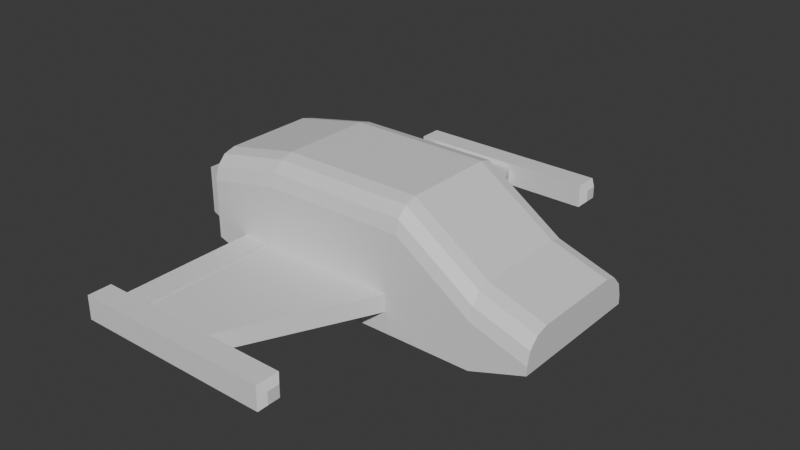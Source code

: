 # Source: temp_player.blend  (saved by Blender 4.1.24; exported with 4.5.12 LTS)
import bpy
from mathutils import Matrix  # noqa: F401  (used for matrix-valued properties, if any)

bpy.ops.wm.read_factory_settings(use_empty=True)
scene = bpy.context.scene
scene.name = 'Scene'

# ---- collections
col_collection = bpy.data.collections.new('Collection'); scene.collection.children.link(col_collection)

# ---- materials (node trees are filled in below, after node groups)
mat_material = bpy.data.materials.new('Material')
mat_material.alpha_threshold = 0.0
mat_material.use_transparent_shadow = False
mat_material.roughness = 0.5
mat_material.line_color = (0.0, 0.0, 0.0, 1.0)

# ---- material node trees
mat_material.use_nodes = True; mat_material.node_tree.nodes.clear()
_N = mat_material.node_tree.nodes; _L = mat_material.node_tree.links
n0 = _N.new('ShaderNodeOutputMaterial'); n0.name = 'Material Output'; n0.location = (300, 300)
n1 = _N.new('ShaderNodeBsdfPrincipled'); n1.name = 'Principled BSDF'; n1.location = (10, 300)
n1.inputs[3].default_value = 1.45
_L.new(n1.outputs[0], n0.inputs[0])
n0.is_active_output = True

# ---- world
world_world = bpy.data.worlds.new('World'); scene.world = world_world
world_world.use_nodes = True; world_world.node_tree.nodes.clear()
_N = world_world.node_tree.nodes; _L = world_world.node_tree.links
n0 = _N.new('ShaderNodeOutputWorld'); n0.name = 'World Output'; n0.location = (300, 300)
n1 = _N.new('ShaderNodeBackground'); n1.name = 'Background'; n1.location = (10, 300)
n1.inputs[0].default_value = (0.05088, 0.05088, 0.05088, 1.0)
_L.new(n1.outputs[0], n0.inputs[0])
n0.is_active_output = True
world_world.color = (0.05088, 0.05088, 0.05088)
world_world.use_sun_shadow = False
world_world.sun_shadow_jitter_overblur = 0.0

# ---- meshes
me_cube_002 = bpy.data.meshes.new('Cube.002')
me_cube_002.from_pydata([(-1.93, 3.336, -0.1682), (-1.93, 3.336, 0.1682), (-1.93, 3.0, -0.1682), (-1.93, 3.0, 0.1682), (1.006, 3.254, -0.0858), (0.9239, 3.336, -0.1682), (1.006, 3.254, 0.0858), (0.9239, 3.336, 0.1682), (1.006, 3.082, -0.0858), (0.9239, 3.0, -0.1682), (0.9239, 3.0, 0.1682), (1.006, 3.082, 0.0858), (-1.93, -3.336, -0.1682), (-1.93, -3.336, 0.1682), (-1.93, -3.0, -0.1682), (-1.93, -3.0, 0.1682), (1.006, -3.254, -0.0858), (0.9239, -3.336, -0.1682), (1.006, -3.254, 0.0858), (0.9239, -3.336, 0.1682), (1.006, -3.082, -0.0858), (0.9239, -3.0, -0.1682), (0.9239, -3.0, 0.1682), (1.006, -3.082, 0.0858), (0.8554, -1.0, -0.4395), (-1.145, -1.0, -0.4395), (0.8554, 1.0, -0.4395), (-1.145, 1.0, -0.4395), (1.933, -1.0, -0.4395), (1.933, 1.0, -0.4395), (-2.222, 1.0, -0.09273), (-2.222, -1.0, -0.09273), (2.728, -1.0, -0.1628), (2.728, 1.0, -0.1628), (0.8554, -1.0, 0.9605), (0.8554, -0.6483, 1.333), (0.8554, -0.9529, 1.147), (0.8554, -0.8242, 1.284), (-1.145, -0.6483, 1.333), (-1.145, -1.0, 0.9622), (-1.145, -0.8242, 1.284), (-1.145, -0.9529, 1.148), (0.8554, 0.6483, 1.333), (0.8554, 1.0, 0.9605), (0.8554, 0.8242, 1.284), (0.8554, 0.9529, 1.147), (-1.145, 1.0, 0.9622), (-1.145, 0.6483, 1.333), (-1.145, 0.9529, 1.148), (-1.145, 0.8242, 1.284), (1.933, -1.0, 0.2201), (1.933, -0.6483, 0.5947), (1.933, -0.9529, 0.4074), (1.933, -0.8242, 0.5445), (1.933, 0.6483, 0.5947), (1.933, 1.0, 0.2201), (1.933, 0.8242, 0.5445), (1.933, 0.9529, 0.4074), (-2.222, 0.6483, 1.117), (-2.222, 1.0, 0.7465), (-2.222, 0.8242, 1.068), (-2.222, 0.9529, 0.9319), (-2.222, -1.0, 0.7465), (-2.222, -0.6483, 1.117), (-2.222, -0.9529, 0.9319), (-2.222, -0.8242, 1.068), (2.728, -0.6483, 0.3307), (2.728, -1.0, -0.04379), (2.728, -0.8242, 0.2805), (2.728, -0.9529, 0.1434), (2.728, 1.0, -0.04379), (2.728, 0.6483, 0.3307), (2.728, 0.9529, 0.1434), (2.728, 0.8242, 0.2805), (-1.27, 3.0, -0.1395), (-1.27, 3.0, 0.1058), (-0.2909, 3.0, -0.1395), (-0.2909, 3.0, 0.1058), (-1.27, 1.0, -0.1395), (-1.27, 1.0, 0.1058), (0.6808, 1.0, -0.1395), (0.6808, 1.0, 0.1058), (-1.352, 3.0, -0.1395), (-1.352, 3.0, 0.1058), (-1.352, 1.0, 0.1058), (-1.352, 1.0, -0.1395), (-1.714, 3.0, -0.1395), (-1.714, 3.0, 0.1058), (-1.714, 1.0, 0.1058), (-1.714, 1.0, -0.1395), (-1.27, 1.0, 0.03687), (-1.27, 3.0, 0.03687), (-1.352, 1.0, 0.03687), (-1.352, 3.0, 0.03687), (-1.27, -3.0, -0.1395), (-1.27, -3.0, 0.1058), (-0.2909, -3.0, -0.1395), (-0.2909, -3.0, 0.1058), (-1.27, -1.0, -0.1395), (-1.27, -1.0, 0.1058), (0.6808, -1.0, -0.1395), (0.6808, -1.0, 0.1058), (-1.352, -3.0, -0.1395), (-1.352, -3.0, 0.1058), (-1.352, -1.0, 0.1058), (-1.352, -1.0, -0.1395), (-1.714, -3.0, -0.1395), (-1.714, -3.0, 0.1058), (-1.714, -1.0, 0.1058), (-1.714, -1.0, -0.1395), (-1.27, -1.0, 0.03687), (-1.27, -3.0, 0.03687), (-1.352, -1.0, 0.03687), (-1.352, -3.0, 0.03687), (-2.555, 0.7455, 0.1596), (-2.555, 0.7455, 0.7188), (-2.222, 0.8694, 0.03569), (-2.222, 0.8694, 0.8427), (-2.555, 0.1862, 0.1596), (-2.555, 0.1862, 0.7188), (-2.222, 0.06233, 0.03569), (-2.222, 0.06233, 0.8427), (-2.555, 0.7983, 0.1068), (-2.555, 0.7983, 0.7717), (-2.555, 0.1334, 0.7717), (-2.555, 0.1334, 0.1068), (-2.491, 0.672, 0.2331), (-2.491, 0.672, 0.6454), (-2.491, 0.2597, 0.6454), (-2.491, 0.2597, 0.2331), (-2.491, 0.7455, 0.1596), (-2.491, 0.7455, 0.7188), (-2.491, 0.1862, 0.7188), (-2.491, 0.1862, 0.1596), (-2.231, 0.672, 0.2331), (-2.231, 0.672, 0.6454), (-2.231, 0.2597, 0.6454), (-2.231, 0.2597, 0.2331), (-2.555, -0.7455, 0.1596), (-2.555, -0.7455, 0.7188), (-2.222, -0.8694, 0.03569), (-2.222, -0.8694, 0.8427), (-2.555, -0.1862, 0.1596), (-2.555, -0.1862, 0.7188), (-2.222, -0.06233, 0.03569), (-2.222, -0.06233, 0.8427), (-2.555, -0.7983, 0.1068), (-2.555, -0.7983, 0.7717), (-2.555, -0.1334, 0.7717), (-2.555, -0.1334, 0.1068), (-2.491, -0.672, 0.2331), (-2.491, -0.672, 0.6454), (-2.491, -0.2597, 0.6454), (-2.491, -0.2597, 0.2331), (-2.491, -0.7455, 0.1596), (-2.491, -0.7455, 0.7188), (-2.491, -0.1862, 0.7188), (-2.491, -0.1862, 0.1596), (-2.231, -0.672, 0.2331), (-2.231, -0.672, 0.6454), (-2.231, -0.2597, 0.6454), (-2.231, -0.2597, 0.2331)], [], [(4, 6, 11, 8), (10, 7, 1, 3), (2, 3, 1, 0), (0, 1, 7, 5), (9, 10, 3, 2), (6, 4, 5, 7), (9, 5, 4, 8), (7, 10, 11, 6), (10, 9, 8, 11), (5, 9, 2, 0), (16, 20, 23, 18), (22, 15, 13, 19), (14, 12, 13, 15), (12, 17, 19, 13), (21, 14, 15, 22), (18, 19, 17, 16), (21, 20, 16, 17), (19, 18, 23, 22), (22, 23, 20, 21), (17, 12, 14, 21), (42, 35, 51, 54), (25, 39, 62, 31), (46, 27, 30, 59), (26, 24, 25, 27), (35, 42, 47, 38), (38, 47, 58, 63), (30, 31, 62, 64, 65, 63, 58, 60, 61, 59), (27, 46, 43, 26), (50, 28, 32, 67), (24, 26, 29, 28), (34, 24, 28, 50), (27, 25, 31, 30), (26, 43, 55, 29), (33, 70, 72, 73, 71, 66, 68, 69, 67, 32), (28, 29, 33, 32), (29, 55, 70, 33), (54, 51, 66, 71), (35, 38, 40, 37), (37, 40, 41, 36), (36, 41, 39, 34), (47, 42, 44, 49), (49, 44, 45, 48), (48, 45, 43, 46), (38, 63, 65, 40), (40, 65, 64, 41), (41, 64, 62, 39), (51, 35, 37, 53), (53, 37, 36, 52), (52, 36, 34, 50), (42, 54, 56, 44), (44, 56, 57, 45), (45, 57, 55, 43), (58, 47, 49, 60), (60, 49, 48, 61), (61, 48, 46, 59), (54, 71, 73, 56), (56, 73, 72, 57), (57, 72, 70, 55), (50, 67, 69, 52), (52, 69, 68, 53), (53, 68, 66, 51), (24, 34, 39, 25), (74, 91, 75, 77, 76), (76, 77, 81, 80), (83, 84, 92, 93), (76, 80, 78, 74), (81, 77, 75, 79), (82, 85, 89, 86), (74, 78, 85, 82), (89, 88, 87, 86), (83, 93, 82, 86, 87), (84, 83, 87, 88), (90, 91, 93, 92), (79, 75, 91, 90), (91, 74, 82, 93), (94, 96, 97, 95, 111), (96, 100, 101, 97), (103, 113, 112, 104), (96, 94, 98, 100), (101, 99, 95, 97), (102, 106, 109, 105), (94, 102, 105, 98), (109, 106, 107, 108), (103, 107, 106, 102, 113), (104, 108, 107, 103), (110, 112, 113, 111), (99, 110, 111, 95), (111, 113, 102, 94), (122, 123, 117, 116), (120, 121, 124, 125), (119, 115, 131, 132), (116, 120, 125, 122), (121, 117, 123, 124), (114, 115, 123, 122), (119, 118, 125, 124), (118, 114, 122, 125), (115, 119, 124, 123), (126, 129, 137, 134), (118, 119, 132, 133), (114, 118, 133, 130), (115, 114, 130, 131), (126, 127, 131, 130), (128, 129, 133, 132), (129, 126, 130, 133), (127, 128, 132, 131), (137, 136, 135, 134), (127, 126, 134, 135), (128, 127, 135, 136), (129, 128, 136, 137), (146, 140, 141, 147), (144, 149, 148, 145), (143, 156, 155, 139), (140, 146, 149, 144), (145, 148, 147, 141), (138, 146, 147, 139), (143, 148, 149, 142), (142, 149, 146, 138), (139, 147, 148, 143), (150, 158, 161, 153), (142, 157, 156, 143), (138, 154, 157, 142), (139, 155, 154, 138), (150, 154, 155, 151), (152, 156, 157, 153), (153, 157, 154, 150), (151, 155, 156, 152), (161, 158, 159, 160), (151, 159, 158, 150), (152, 160, 159, 151), (153, 161, 160, 152)])
_uv = me_cube_002.uv_layers.new(name='UVMap')
_uv.uv.foreach_set('vector', [0.4362, 0.3112, 0.5638, 0.3112, 0.5638, 0.4388, 0.4362, 0.4388, 0.625, 0.507, 0.875, 0.507, 0.875, 0.75, 0.625, 0.75, 0.375, 0.75, 0.625, 0.75, 0.625, 1.0, 0.375, 1.0, 0.375, 0.0, 0.625, 0.0, 0.625, 0.243, 0.375, 0.243, 0.375, 0.507, 0.625, 0.507, 0.625, 0.75, 0.375, 0.75, 0.5638, 0.3112, 0.4362, 0.3112, 0.375, 0.243, 0.625, 0.243, 0.375, 0.5, 0.375, 0.25, 0.4362, 0.3112, 0.4362, 0.4388, 0.625, 0.25, 0.625, 0.5, 0.5638, 0.4388, 0.5638, 0.3112, 0.625, 0.507, 0.375, 0.507, 0.4362, 0.4388, 0.5638, 0.4388, 0.125, 0.507, 0.375, 0.507, 0.375, 0.75, 0.125, 0.75, 0.4362, 0.3112, 0.4362, 0.4388, 0.5638, 0.4388, 0.5638, 0.3112, 0.625, 0.507, 0.625, 0.75, 0.875, 0.75, 0.875, 0.507, 0.375, 0.75, 0.375, 1.0, 0.625, 1.0, 0.625, 0.75, 0.375, 0.0, 0.375, 0.243, 0.625, 0.243, 0.625, 0.0, 0.375, 0.507, 0.375, 0.75, 0.625, 0.75, 0.625, 0.507, 0.5638, 0.3112, 0.625, 0.243, 0.375, 0.243, 0.4362, 0.3112, 0.375, 0.5, 0.4362, 0.4388, 0.4362, 0.3112, 0.375, 0.25, 0.625, 0.25, 0.5638, 0.3112, 0.5638, 0.4388, 0.625, 0.5, 0.625, 0.507, 0.5638, 0.4388, 0.4362, 0.4388, 0.375, 0.507, 0.125, 0.507, 0.125, 0.75, 0.375, 0.75, 0.375, 0.507, 0.831, 0.5, 0.669, 0.5, 0.669, 0.5, 0.831, 0.5, 0.375, 0.75, 0.5727, 0.75, 0.5655, 0.75, 0.375, 0.75, 0.5727, 0.0, 0.375, 0.0, 0.375, 0.0, 0.5655, 0.0, 0.125, 0.5, 0.375, 0.5, 0.375, 0.75, 0.125, 0.75, 0.669, 0.5, 0.831, 0.5, 0.831, 0.75, 0.669, 0.75, 0.669, 0.75, 0.831, 0.75, 0.831, 0.75, 0.669, 0.75, 0.125, 0.75, 0.375, 0.75, 0.5655, 0.75, 0.5959, 0.75, 0.643, 0.75, 0.669, 0.75, 0.831, 0.75, 0.875, 0.75, 0.5952, 0.0, 0.5655, 0.0, 0.375, 0.0, 0.5727, 0.0, 0.5724, 0.25, 0.375, 0.25, 0.5344, 0.5, 0.375, 0.5, 0.375, 0.5, 0.4353, 0.5, 0.375, 0.5, 0.125, 0.5, 0.125, 0.5, 0.375, 0.5, 0.5724, 0.5, 0.375, 0.5, 0.375, 0.5, 0.5344, 0.5, 0.125, 0.75, 0.375, 0.75, 0.375, 0.75, 0.125, 0.75, 0.375, 0.25, 0.5724, 0.25, 0.5344, 0.25, 0.375, 0.25, 0.375, 0.25, 0.4353, 0.25, 0.5301, 0.2559, 0.5996, 0.272, 0.625, 0.294, 0.625, 0.456, 0.5996, 0.478, 0.5301, 0.4941, 0.4353, 0.5, 0.375, 0.5, 0.375, 0.5, 0.125, 0.5, 0.125, 0.5, 0.375, 0.5, 0.375, 0.25, 0.5344, 0.25, 0.4353, 0.25, 0.375, 0.25, 0.831, 0.5, 0.669, 0.5, 0.669, 0.5, 0.831, 0.5, 0.669, 0.5, 0.669, 0.75, 0.647, 0.75, 0.647, 0.5, 0.647, 0.5, 0.647, 0.75, 0.5988, 0.75, 0.5987, 0.5, 0.5987, 0.5, 0.5988, 0.75, 0.5727, 0.75, 0.5724, 0.5, 0.831, 0.75, 0.831, 0.5, 0.875, 0.5, 0.875, 0.75, 0.625, 0.0, 0.625, 0.25, 0.5987, 0.25, 0.5988, 0.0, 0.5988, 0.0, 0.5987, 0.25, 0.5724, 0.25, 0.5727, 0.0, 0.669, 0.75, 0.669, 0.75, 0.643, 0.75, 0.647, 0.75, 0.647, 0.75, 0.643, 0.75, 0.5959, 0.75, 0.5988, 0.75, 0.5988, 0.75, 0.5959, 0.75, 0.5655, 0.75, 0.5727, 0.75, 0.669, 0.5, 0.669, 0.5, 0.647, 0.5, 0.647, 0.5, 0.647, 0.5, 0.647, 0.5, 0.5987, 0.5, 0.5797, 0.5, 0.5797, 0.5, 0.5987, 0.5, 0.5724, 0.5, 0.5344, 0.5, 0.831, 0.5, 0.831, 0.5, 0.875, 0.5, 0.875, 0.5, 0.625, 0.25, 0.625, 0.25, 0.5797, 0.25, 0.5987, 0.25, 0.5987, 0.25, 0.5797, 0.25, 0.5344, 0.25, 0.5724, 0.25, 0.831, 0.75, 0.831, 0.75, 0.875, 0.75, 0.875, 0.75, 0.625, 0.0, 0.625, 0.0, 0.5988, 0.0, 0.5952, 0.0, 0.5952, 0.0, 0.5988, 0.0, 0.5727, 0.0, 0.5655, 0.0, 0.831, 0.5, 0.831, 0.5, 0.875, 0.5, 0.875, 0.5, 0.625, 0.25, 0.625, 0.25, 0.5301, 0.25, 0.5797, 0.25, 0.5797, 0.25, 0.5301, 0.25, 0.4353, 0.25, 0.5344, 0.25, 0.5344, 0.5, 0.4353, 0.5, 0.5301, 0.5, 0.5797, 0.5, 0.5797, 0.5, 0.5301, 0.5, 0.647, 0.5, 0.647, 0.5, 0.647, 0.5, 0.647, 0.5, 0.669, 0.5, 0.669, 0.5, 0.375, 0.5, 0.5724, 0.5, 0.5727, 0.75, 0.375, 0.75, 0.375, 0.0, 0.5889, 0.0, 0.625, 0.0, 0.625, 0.25, 0.375, 0.25, 0.375, 0.25, 0.625, 0.25, 0.625, 0.5, 0.375, 0.5, 0.875, 0.75, 0.625, 0.75, 0.625, 0.75, 0.875, 0.75, 0.125, 0.5, 0.375, 0.5, 0.375, 0.75, 0.125, 0.75, 0.625, 0.5, 0.875, 0.5, 0.875, 0.75, 0.625, 0.75, 0.125, 0.75, 0.375, 0.75, 0.375, 0.75, 0.125, 0.75, 0.125, 0.75, 0.375, 0.75, 0.375, 0.75, 0.125, 0.75, 0.375, 0.75, 0.625, 0.75, 0.625, 1.0, 0.375, 1.0, 0.625, 0.0, 0.5889, 0.0, 0.375, 0.0, 0.375, 0.0, 0.625, 0.0, 0.625, 0.75, 0.875, 0.75, 0.875, 0.75, 0.625, 0.75, 0.625, 0.75, 0.875, 0.75, 0.875, 0.75, 0.625, 0.75, 0.625, 0.75, 0.875, 0.75, 0.875, 0.75, 0.625, 0.75, 0.5889, 0.0, 0.375, 0.0, 0.375, 0.0, 0.625, 0.0, 0.375, 0.0, 0.375, 0.25, 0.625, 0.25, 0.625, 0.0, 0.5889, 0.0, 0.375, 0.25, 0.375, 0.5, 0.625, 0.5, 0.625, 0.25, 0.875, 0.75, 0.875, 0.75, 0.625, 0.75, 0.625, 0.75, 0.125, 0.5, 0.125, 0.75, 0.375, 0.75, 0.375, 0.5, 0.625, 0.5, 0.625, 0.75, 0.875, 0.75, 0.875, 0.5, 0.125, 0.75, 0.125, 0.75, 0.375, 0.75, 0.375, 0.75, 0.125, 0.75, 0.125, 0.75, 0.375, 0.75, 0.375, 0.75, 0.375, 0.75, 0.375, 1.0, 0.625, 1.0, 0.625, 0.75, 0.625, 0.0, 0.625, 0.0, 0.375, 0.0, 0.375, 0.0, 0.5889, 0.0, 0.625, 0.75, 0.625, 0.75, 0.875, 0.75, 0.875, 0.75, 0.625, 0.75, 0.625, 0.75, 0.875, 0.75, 0.875, 0.75, 0.625, 0.75, 0.625, 0.75, 0.875, 0.75, 0.875, 0.75, 0.5889, 0.0, 0.625, 0.0, 0.375, 0.0, 0.375, 0.0, 0.375, 0.0, 0.625, 0.0, 0.625, 0.25, 0.375, 0.25, 0.375, 0.5, 0.625, 0.5, 0.625, 0.75, 0.375, 0.75, 0.6051, 0.7699, 0.6051, 0.9801, 0.6051, 0.9801, 0.6051, 0.7699, 0.125, 0.5, 0.375, 0.5, 0.375, 0.75, 0.125, 0.75, 0.625, 0.5, 0.875, 0.5, 0.875, 0.75, 0.625, 0.75, 0.3949, 0.9801, 0.6051, 0.9801, 0.625, 1.0, 0.375, 1.0, 0.6051, 0.7699, 0.3949, 0.7699, 0.375, 0.75, 0.625, 0.75, 0.3949, 0.7699, 0.3949, 0.9801, 0.375, 1.0, 0.375, 0.75, 0.6051, 0.9801, 0.6051, 0.7699, 0.625, 0.75, 0.625, 1.0, 0.4225, 0.9525, 0.4225, 0.7975, 0.4225, 0.7975, 0.4225, 0.9525, 0.3949, 0.7699, 0.6051, 0.7699, 0.6051, 0.7699, 0.3949, 0.7699, 0.3949, 0.9801, 0.3949, 0.7699, 0.3949, 0.7699, 0.3949, 0.9801, 0.6051, 0.9801, 0.3949, 0.9801, 0.3949, 0.9801, 0.6051, 0.9801, 0.4225, 0.9525, 0.5775, 0.9525, 0.6051, 0.9801, 0.3949, 0.9801, 0.5775, 0.7975, 0.4225, 0.7975, 0.3949, 0.7699, 0.6051, 0.7699, 0.4225, 0.7975, 0.4225, 0.9525, 0.3949, 0.9801, 0.3949, 0.7699, 0.5775, 0.9525, 0.5775, 0.7975, 0.6051, 0.7699, 0.6051, 0.9801, 0.4225, 0.7975, 0.5775, 0.7975, 0.5775, 0.9525, 0.4225, 0.9525, 0.5775, 0.9525, 0.4225, 0.9525, 0.4225, 0.9525, 0.5775, 0.9525, 0.5775, 0.7975, 0.5775, 0.9525, 0.5775, 0.9525, 0.5775, 0.7975, 0.4225, 0.7975, 0.5775, 0.7975, 0.5775, 0.7975, 0.4225, 0.7975, 0.375, 0.0, 0.375, 0.25, 0.625, 0.25, 0.625, 0.0, 0.375, 0.5, 0.375, 0.75, 0.625, 0.75, 0.625, 0.5, 0.6051, 0.7699, 0.6051, 0.7699, 0.6051, 0.9801, 0.6051, 0.9801, 0.125, 0.5, 0.125, 0.75, 0.375, 0.75, 0.375, 0.5, 0.625, 0.5, 0.625, 0.75, 0.875, 0.75, 0.875, 0.5, 0.3949, 0.9801, 0.375, 1.0, 0.625, 1.0, 0.6051, 0.9801, 0.6051, 0.7699, 0.625, 0.75, 0.375, 0.75, 0.3949, 0.7699, 0.3949, 0.7699, 0.375, 0.75, 0.375, 1.0, 0.3949, 0.9801, 0.6051, 0.9801, 0.625, 1.0, 0.625, 0.75, 0.6051, 0.7699, 0.4225, 0.9525, 0.4225, 0.9525, 0.4225, 0.7975, 0.4225, 0.7975, 0.3949, 0.7699, 0.3949, 0.7699, 0.6051, 0.7699, 0.6051, 0.7699, 0.3949, 0.9801, 0.3949, 0.9801, 0.3949, 0.7699, 0.3949, 0.7699, 0.6051, 0.9801, 0.6051, 0.9801, 0.3949, 0.9801, 0.3949, 0.9801, 0.4225, 0.9525, 0.3949, 0.9801, 0.6051, 0.9801, 0.5775, 0.9525, 0.5775, 0.7975, 0.6051, 0.7699, 0.3949, 0.7699, 0.4225, 0.7975, 0.4225, 0.7975, 0.3949, 0.7699, 0.3949, 0.9801, 0.4225, 0.9525, 0.5775, 0.9525, 0.6051, 0.9801, 0.6051, 0.7699, 0.5775, 0.7975, 0.4225, 0.7975, 0.4225, 0.9525, 0.5775, 0.9525, 0.5775, 0.7975, 0.5775, 0.9525, 0.5775, 0.9525, 0.4225, 0.9525, 0.4225, 0.9525, 0.5775, 0.7975, 0.5775, 0.7975, 0.5775, 0.9525, 0.5775, 0.9525, 0.4225, 0.7975, 0.4225, 0.7975, 0.5775, 0.7975, 0.5775, 0.7975])
me_cube_002.materials.append(mat_material)
me_cube_002.update()

# ---- objects
ob_cube_002 = bpy.data.objects.new('Cube.002', me_cube_002)

# ---- transforms, parenting, visibility, modifiers, constraints
ob_cube_002.location = (-2.98e-08, 0.1446, -0.5605)

# ---- collection membership
col_collection.objects.link(ob_cube_002)

# ---- scene / render settings (as saved in the file)
scene.frame_start = 1; scene.frame_end = 250; scene.frame_set(1)
scene.render.engine = 'BLENDER_EEVEE_NEXT'
scene.cycles.sampling_pattern = 'TABULATED_SOBOL'
scene.eevee.ray_tracing_options.trace_max_roughness = 0.0
bpy.context.view_layer.update()

# ---- added for rendering (the .blend has no active camera and no usable light): camera, sun
cam_auto = bpy.data.cameras.new('AutoCamera')
cam_auto.lens = 50.0
cam_auto.sensor_width = 36.0
cam_auto.clip_end = 1000.0
ob_auto_camera = bpy.data.objects.new('AutoCamera', cam_auto)
scene.collection.objects.link(ob_auto_camera)
ob_auto_camera.location = (8.13042, -9.50791, 6.32149)
ob_auto_camera.rotation_euler = (1.09748, -7.21219e-08, 0.694738)
scene.camera = ob_auto_camera
light_auto_sun = bpy.data.lights.new('AutoSun', 'SUN')
light_auto_sun.energy = 3.0
light_auto_sun.angle = 0.0523599
ob_auto_sun = bpy.data.objects.new('AutoSun', light_auto_sun)
scene.collection.objects.link(ob_auto_sun)
ob_auto_sun.rotation_euler = (0.872665, 0.174533, 0.523599)
bpy.context.view_layer.update()
